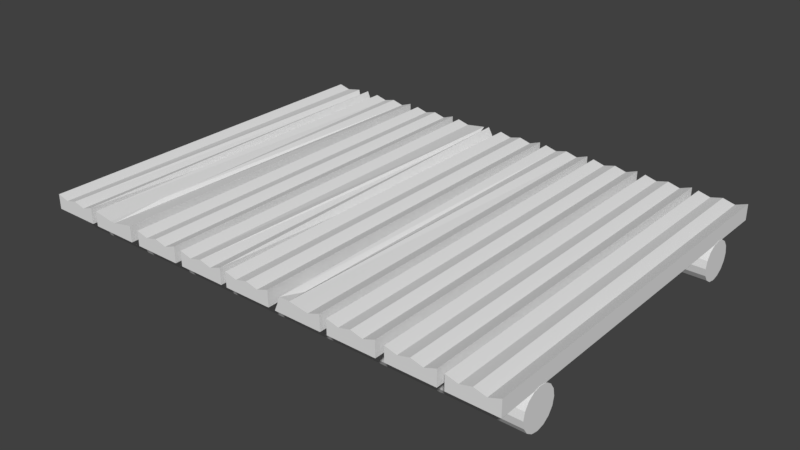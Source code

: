 # Source: WoodenPlatform2.blend  (saved by Blender 2.78.0; exported with 4.5.12 LTS)
import bpy
from mathutils import Matrix  # noqa: F401  (used for matrix-valued properties, if any)

bpy.ops.wm.read_factory_settings(use_empty=True)
scene = bpy.context.scene
scene.name = 'Scene'

# ---- collections
col_collection_1 = bpy.data.collections.new('Collection 1'); scene.collection.children.link(col_collection_1)

# ---- world
world_world = bpy.data.worlds.new('World'); scene.world = world_world
world_world.color = (0.05088, 0.05088, 0.05088)
world_world.use_sun_shadow = False
world_world.sun_shadow_jitter_overblur = 0.0
world_world.cycles.sampling_method = 'MANUAL'

# ---- meshes
me_cylinder_000 = bpy.data.meshes.new('Cylinder.000')
me_cylinder_000.from_pydata([(5.313, 0.745, -2.916), (-5.36, 0.7451, -2.919), (5.313, 0.7129, -2.754), (-5.36, 0.7129, -2.757), (5.313, 0.6213, -2.617), (-5.36, 0.6213, -2.62), (5.313, 0.4842, -2.525), (-5.36, 0.4843, -2.529), (5.313, 0.3225, -2.493), (-5.36, 0.3226, -2.496), (5.313, 0.1608, -2.525), (-5.36, 0.1609, -2.529), (5.313, 0.02379, -2.617), (-5.36, 0.02386, -2.62), (5.313, -0.06778, -2.754), (-5.36, -0.06771, -2.757), (5.313, -0.09993, -2.916), (-5.36, -0.09986, -2.919), (5.313, -0.06775, -3.077), (-5.36, -0.06769, -3.081), (5.313, 0.02384, -3.215), (-5.36, 0.02391, -3.218), (5.313, 0.1609, -3.306), (-5.36, 0.161, -3.309), (5.313, 0.3226, -3.338), (-5.36, 0.3227, -3.341), (5.313, 0.4843, -3.306), (-5.36, 0.4843, -3.309), (5.313, 0.6213, -3.214), (-5.36, 0.6214, -3.218), (5.313, 0.7129, -3.077), (-5.36, 0.713, -3.081), (5.313, 0.7445, 3.106), (-5.36, 0.7446, 3.103), (5.313, 0.7124, 3.268), (-5.36, 0.7124, 3.265), (5.313, 0.6208, 3.405), (-5.36, 0.6208, 3.402), (5.313, 0.4837, 3.497), (-5.36, 0.4838, 3.494), (5.313, 0.322, 3.529), (-5.36, 0.3221, 3.526), (5.313, 0.1604, 3.497), (-5.36, 0.1604, 3.493), (5.313, 0.0233, 3.405), (-5.36, 0.02337, 3.402), (5.313, -0.06827, 3.268), (-5.36, -0.0682, 3.265), (5.313, -0.1004, 3.106), (-5.36, -0.1003, 3.103), (5.313, -0.06824, 2.945), (-5.36, -0.06817, 2.941), (5.313, 0.02335, 2.808), (-5.36, 0.02342, 2.804), (5.313, 0.1604, 2.716), (-5.36, 0.1605, 2.713), (5.313, 0.3221, 2.684), (-5.36, 0.3222, 2.681), (5.313, 0.4838, 2.716), (-5.36, 0.4838, 2.713), (5.313, 0.6208, 2.808), (-5.36, 0.6209, 2.804), (5.313, 0.7124, 2.945), (-5.36, 0.7125, 2.942), (0.5198, 0.7175, -4.116), (0.5198, 0.7169, 4.116), (-0.5198, 0.7169, 4.116), (-0.5198, 0.7175, -4.116), (0.5198, 1.063, -4.116), (0.5198, 1.062, 4.116), (-0.5198, 1.036, 4.116), (-0.5198, 1.036, -4.116), (1.713, 0.7175, -4.116), (1.713, 0.7169, 4.116), (0.6732, 0.7169, 4.116), (0.6732, 0.7175, -4.116), (1.713, 1.063, -4.116), (1.713, 1.062, 4.116), (0.8087, 1.036, 4.116), (0.6732, 1.036, -4.116), (-0.6574, 0.7175, -4.116), (-0.6574, 0.7169, 4.116), (-1.697, 0.7169, 4.116), (-1.697, 0.7175, -4.116), (-0.8503, 1.063, -4.116), (-0.6574, 1.062, 4.116), (-1.697, 1.036, 4.116), (-1.697, 1.036, -4.116), (-1.874, 0.7175, -4.116), (-1.874, 0.7169, 4.116), (-2.913, 0.7169, 4.116), (-2.913, 0.7175, -4.116), (-1.874, 1.063, -4.116), (-1.874, 1.062, 4.116), (-2.913, 1.036, 4.116), (-2.913, 1.036, -4.116), (2.902, 0.7175, -4.116), (2.902, 0.7169, 4.116), (1.863, 0.7169, 4.116), (1.863, 0.7175, -4.116), (2.902, 1.063, -4.116), (2.902, 1.062, 4.116), (1.863, 1.036, 4.116), (1.863, 1.036, -4.116), (-3.13, 0.7175, -4.116), (-3.13, 0.7169, 4.116), (-4.17, 0.7169, 4.116), (-4.17, 0.7175, -4.116), (-3.13, 1.063, -4.116), (-3.13, 1.062, 4.116), (-4.17, 1.036, 4.116), (-4.17, 1.036, -4.116), (4.125, 0.7175, -4.116), (4.125, 0.7169, 4.116), (3.086, 0.7169, 4.116), (3.086, 0.7175, -4.116), (4.125, 1.063, -4.116), (4.125, 1.062, 4.116), (3.086, 1.036, 4.116), (3.086, 1.036, -4.116), (-4.317, 0.7175, -4.116), (-4.317, 0.7169, 4.116), (-5.357, 0.7169, 4.116), (-5.357, 0.7175, -4.116), (-4.466, 1.063, -4.116), (-4.317, 1.062, 4.116), (-5.357, 1.036, 4.116), (-5.357, 1.036, -4.116), (5.308, 0.7175, -4.116), (5.308, 0.7169, 4.116), (4.268, 0.7169, 4.116), (4.268, 0.7175, -4.116), (5.308, 1.063, -4.116), (5.308, 1.062, 4.116), (4.268, 1.036, 4.116), (4.268, 1.036, -4.116), (5.313, 0.745, -2.916), (-5.36, 0.7451, -2.919), (5.313, 0.7129, -2.754), (-5.36, 0.7129, -2.757), (5.313, 0.6213, -2.617), (-5.36, 0.6213, -2.62), (5.313, 0.4842, -2.525), (-5.36, 0.4843, -2.529), (5.313, 0.3225, -2.493), (-5.36, 0.3226, -2.496), (5.313, 0.1608, -2.525), (-5.36, 0.1609, -2.529), (5.313, 0.02379, -2.617), (-5.36, 0.02386, -2.62), (5.313, -0.06778, -2.754), (-5.36, -0.06771, -2.757), (5.313, -0.09993, -2.916), (-5.36, -0.09986, -2.919), (5.313, -0.06775, -3.077), (-5.36, -0.06769, -3.081), (5.313, 0.02384, -3.215), (-5.36, 0.02391, -3.218), (5.313, 0.1609, -3.306), (-5.36, 0.161, -3.309), (5.313, 0.3226, -3.338), (-5.36, 0.3227, -3.341), (5.313, 0.4843, -3.306), (-5.36, 0.4843, -3.309), (5.313, 0.6213, -3.214), (-5.36, 0.6214, -3.218), (5.313, 0.7129, -3.077), (-5.36, 0.713, -3.081), (5.313, 0.7445, 3.106), (-5.36, 0.7446, 3.103), (5.313, 0.7124, 3.268), (-5.36, 0.7124, 3.265), (5.313, 0.6208, 3.405), (-5.36, 0.6208, 3.402), (5.313, 0.4837, 3.497), (-5.36, 0.4838, 3.494), (5.313, 0.322, 3.529), (-5.36, 0.3221, 3.526), (5.313, 0.1604, 3.497), (-5.36, 0.1604, 3.493), (5.313, 0.0233, 3.405), (-5.36, 0.02337, 3.402), (5.313, -0.06827, 3.268), (-5.36, -0.0682, 3.265), (5.313, -0.1004, 3.106), (-5.36, -0.1003, 3.103), (5.313, -0.06824, 2.945), (-5.36, -0.06817, 2.941), (5.313, 0.02335, 2.808), (-5.36, 0.02342, 2.804), (5.313, 0.1604, 2.716), (-5.36, 0.1605, 2.713), (5.313, 0.3221, 2.684), (-5.36, 0.3222, 2.681), (5.313, 0.4838, 2.716), (-5.36, 0.4838, 2.713), (5.313, 0.6208, 2.808), (-5.36, 0.6209, 2.804), (5.313, 0.7124, 2.945), (-5.36, 0.7125, 2.942), (1.192e-07, 1.035, -4.116), (-2.98e-07, 1.035, 4.116), (1.193, 1.035, -4.116), (1.029, 1.035, 4.116), (-0.9838, 1.035, -4.116), (-1.177, 1.035, 4.116), (-2.393, 1.035, -4.116), (-2.393, 1.035, 4.116), (2.382, 1.035, -4.116), (2.382, 1.035, 4.116), (-3.65, 1.035, -4.116), (-3.65, 1.035, 2.898), (3.605, 1.035, -4.116), (3.605, 1.035, 4.116), (-4.75, 1.035, -4.116), (-4.837, 1.035, 4.116), (4.788, 1.035, -4.116), (4.788, 1.035, 4.116), (-0.2599, 0.9683, -4.116), (-0.2599, 0.9676, 4.116), (0.9331, 0.9683, -4.116), (0.9331, 0.9677, 3.649), (-1.437, 0.9683, -4.116), (-1.437, 0.9676, 4.116), (-2.653, 0.9683, -4.116), (-2.653, 0.9676, 4.116), (2.123, 0.9683, -4.116), (2.123, 0.9676, 4.116), (-3.91, 0.9683, -4.116), (-3.72, 0.9676, 4.116), (3.346, 0.9683, -4.116), (3.346, 0.9676, 4.116), (-5.097, 0.9683, -4.116), (-5.097, 0.9676, 4.116), (4.528, 0.9683, -4.116), (4.528, 0.9676, 4.116), (0.2599, 0.9683, -4.116), (0.2599, 0.9676, 4.116), (1.453, 0.9683, -4.116), (1.453, 0.9676, 4.116), (-0.9173, 0.9683, -3.832), (-0.9173, 0.9676, 4.116), (-2.134, 0.9683, -4.116), (-2.134, 0.9676, 4.116), (2.642, 0.9683, -4.116), (2.642, 0.9676, 4.116), (-3.39, 0.9683, -4.116), (-3.606, 0.9676, 4.116), (3.865, 0.9683, -4.116), (3.865, 0.9676, 4.116), (-4.577, 0.9683, -3.949), (-4.577, 0.9676, 4.116), (5.048, 0.9683, -4.116), (5.048, 0.9676, 4.116)], [], [(3, 1, 31, 29, 27, 25, 23, 21, 19, 17, 15, 13, 11, 9, 7, 5), (0, 2, 4, 6, 8, 10, 12, 14, 16, 18, 20, 22, 24, 26, 28, 30), (35, 33, 63, 61, 59, 57, 55, 53, 51, 49, 47, 45, 43, 41, 39, 37), (32, 34, 36, 38, 40, 42, 44, 46, 48, 50, 52, 54, 56, 58, 60, 62), (64, 65, 66, 67), (218, 71, 70, 219), (64, 68, 69, 65), (65, 69, 237, 201, 219, 70, 66), (66, 70, 71, 67), (68, 64, 67, 71, 218, 200, 236), (72, 73, 74, 75), (220, 79, 78, 221), (72, 76, 77, 73), (73, 77, 239, 203, 221, 78, 74), (74, 78, 79, 75), (76, 72, 75, 79, 220, 202, 238), (80, 81, 82, 83), (222, 87, 86, 223), (80, 84, 85, 81), (81, 85, 241, 205, 223, 86, 82), (82, 86, 87, 83), (84, 80, 83, 87, 222, 204, 240), (88, 89, 90, 91), (224, 95, 94, 225), (88, 92, 93, 89), (89, 93, 243, 207, 225, 94, 90), (90, 94, 95, 91), (92, 88, 91, 95, 224, 206, 242), (96, 97, 98, 99), (226, 103, 102, 227), (96, 100, 101, 97), (97, 101, 245, 209, 227, 102, 98), (98, 102, 103, 99), (100, 96, 99, 103, 226, 208, 244), (104, 105, 106, 107), (228, 111, 110, 229), (104, 108, 109, 105), (105, 109, 247, 211, 229, 110, 106), (106, 110, 111, 107), (108, 104, 107, 111, 228, 210, 246), (112, 113, 114, 115), (230, 119, 118, 231), (112, 116, 117, 113), (113, 117, 249, 213, 231, 118, 114), (114, 118, 119, 115), (116, 112, 115, 119, 230, 212, 248), (120, 121, 122, 123), (232, 127, 126, 233), (120, 124, 125, 121), (121, 125, 251, 215, 233, 126, 122), (122, 126, 127, 123), (124, 120, 123, 127, 232, 214, 250), (128, 129, 130, 131), (234, 135, 134, 235), (128, 132, 133, 129), (129, 133, 253, 217, 235, 134, 130), (130, 134, 135, 131), (132, 128, 131, 135, 234, 216, 252), (136, 137, 139, 138), (138, 139, 141, 140), (140, 141, 143, 142), (142, 143, 145, 144), (144, 145, 147, 146), (146, 147, 149, 148), (148, 149, 151, 150), (150, 151, 153, 152), (152, 153, 155, 154), (154, 155, 157, 156), (156, 157, 159, 158), (158, 159, 161, 160), (160, 161, 163, 162), (162, 163, 165, 164), (164, 165, 167, 166), (166, 167, 137, 136), (168, 169, 171, 170), (170, 171, 173, 172), (172, 173, 175, 174), (174, 175, 177, 176), (176, 177, 179, 178), (178, 179, 181, 180), (180, 181, 183, 182), (182, 183, 185, 184), (184, 185, 187, 186), (186, 187, 189, 188), (188, 189, 191, 190), (190, 191, 193, 192), (192, 193, 195, 194), (194, 195, 197, 196), (196, 197, 199, 198), (198, 199, 169, 168), (252, 216, 217, 253), (250, 214, 215, 251), (248, 212, 213, 249), (246, 210, 211, 247), (244, 208, 209, 245), (242, 206, 207, 243), (240, 204, 205, 241), (238, 202, 203, 239), (236, 200, 201, 237), (68, 236, 237, 69), (76, 238, 239, 77), (84, 240, 241, 85), (92, 242, 243, 93), (100, 244, 245, 101), (108, 246, 247, 109), (116, 248, 249, 117), (124, 250, 251, 125), (132, 252, 253, 133), (216, 234, 235, 217), (214, 232, 233, 215), (212, 230, 231, 213), (210, 228, 229, 211), (208, 226, 227, 209), (206, 224, 225, 207), (204, 222, 223, 205), (202, 220, 221, 203), (200, 218, 219, 201)])
_uv = me_cylinder_000.uv_layers.new(name='UVMap')
_uv.uv.foreach_set('vector', [0.2695, 0.9883, 0.2567, 0.983, 0.2499, 0.9727, 0.2475, 0.9606, 0.2499, 0.9475, 0.255, 0.9383, 0.263, 0.9318, 0.2708, 0.9298, 0.2822, 0.9298, 0.2917, 0.9332, 0.299, 0.9402, 0.3028, 0.9499, 0.3021, 0.9628, 0.2983, 0.9719, 0.2918, 0.9805, 0.2828, 0.9857, 0.263, 0.9318, 0.2708, 0.9298, 0.2822, 0.9298, 0.2917, 0.9332, 0.299, 0.9402, 0.3028, 0.9499, 0.3021, 0.9628, 0.2983, 0.9719, 0.2918, 0.9805, 0.2828, 0.9857, 0.2695, 0.9883, 0.2567, 0.983, 0.2499, 0.9727, 0.2475, 0.9606, 0.2499, 0.9475, 0.255, 0.9383, 0.2695, 0.9883, 0.2567, 0.983, 0.2499, 0.9727, 0.2475, 0.9606, 0.2499, 0.9475, 0.255, 0.9383, 0.263, 0.9318, 0.2708, 0.9298, 0.2822, 0.9298, 0.2917, 0.9332, 0.299, 0.9402, 0.3028, 0.9499, 0.3021, 0.9628, 0.2983, 0.9719, 0.2918, 0.9805, 0.2828, 0.9857, 0.263, 0.9318, 0.2708, 0.9298, 0.2822, 0.9298, 0.2917, 0.9332, 0.299, 0.9402, 0.3028, 0.9499, 0.3021, 0.9628, 0.2983, 0.9719, 0.2918, 0.9805, 0.2828, 0.9857, 0.2695, 0.9883, 0.2567, 0.983, 0.2499, 0.9727, 0.2475, 0.9606, 0.2499, 0.9475, 0.255, 0.9383, 0.7393, 0.9979, 0.7393, 0.6846, 0.7945, 0.6846, 0.7945, 0.9979, 0.7527, 0.9979, 0.7389, 0.9979, 0.7389, 0.6846, 0.7527, 0.6846, 0.9239, 0.6891, 0.9352, 0.6891, 0.9352, 0.9852, 0.9239, 0.9852, 0.957, 0.9884, 0.957, 0.9966, 0.9448, 0.9966, 0.9327, 0.9966, 0.9205, 0.9966, 0.9084, 0.9966, 0.9084, 0.9884, 0.935, 0.985, 0.9237, 0.985, 0.9237, 0.6888, 0.935, 0.6888, 0.957, 0.9888, 0.957, 0.9968, 0.9085, 0.9968, 0.9085, 0.9888, 0.9206, 0.9888, 0.9328, 0.9888, 0.9449, 0.9888, 0.7393, 0.9979, 0.7393, 0.6846, 0.7945, 0.6846, 0.7945, 0.9979, 0.7527, 0.9979, 0.7389, 0.9979, 0.7389, 0.6846, 0.7527, 0.6846, 0.9239, 0.6891, 0.9352, 0.6891, 0.9352, 0.9852, 0.9239, 0.9852, 0.957, 0.9884, 0.957, 0.9966, 0.9448, 0.9966, 0.9327, 0.9966, 0.9205, 0.9966, 0.9084, 0.9966, 0.9084, 0.9884, 0.935, 0.985, 0.9237, 0.985, 0.9237, 0.6888, 0.935, 0.6888, 0.957, 0.9888, 0.957, 0.9968, 0.9085, 0.9968, 0.9085, 0.9888, 0.9206, 0.9888, 0.9328, 0.9888, 0.9449, 0.9888, 0.7393, 0.9979, 0.7393, 0.6846, 0.7945, 0.6846, 0.7945, 0.9979, 0.7537, 0.9979, 0.7399, 0.9979, 0.7399, 0.6846, 0.7537, 0.6846, 0.9239, 0.6891, 0.9352, 0.6891, 0.9352, 0.9852, 0.9239, 0.9852, 0.957, 0.9884, 0.957, 0.9966, 0.9448, 0.9966, 0.9327, 0.9966, 0.9205, 0.9966, 0.9084, 0.9966, 0.9084, 0.9884, 0.935, 0.985, 0.9237, 0.985, 0.9237, 0.6888, 0.935, 0.6888, 0.957, 0.9888, 0.957, 0.9968, 0.9085, 0.9968, 0.9085, 0.9888, 0.9206, 0.9888, 0.9328, 0.9888, 0.9449, 0.9888, 0.7393, 0.9979, 0.7393, 0.6846, 0.7945, 0.6846, 0.7945, 0.9979, 0.7546, 0.9979, 0.7408, 0.9979, 0.7408, 0.6846, 0.7547, 0.6846, 0.9239, 0.6891, 0.9352, 0.6891, 0.9352, 0.9852, 0.9239, 0.9852, 0.957, 0.9884, 0.957, 0.9966, 0.9448, 0.9966, 0.9327, 0.9966, 0.9205, 0.9966, 0.9084, 0.9966, 0.9084, 0.9884, 0.935, 0.985, 0.9237, 0.985, 0.9237, 0.6888, 0.935, 0.6888, 0.957, 0.9888, 0.957, 0.9968, 0.9085, 0.9968, 0.9085, 0.9888, 0.9206, 0.9888, 0.9328, 0.9888, 0.9449, 0.9888, 0.7393, 0.9979, 0.7393, 0.6846, 0.7945, 0.6846, 0.7945, 0.9979, 0.7537, 0.997, 0.7399, 0.997, 0.7399, 0.6836, 0.7537, 0.6836, 0.9239, 0.6891, 0.9352, 0.6891, 0.9352, 0.9852, 0.9239, 0.9852, 0.957, 0.9884, 0.957, 0.9966, 0.9448, 0.9966, 0.9327, 0.9966, 0.9205, 0.9966, 0.9084, 0.9966, 0.9084, 0.9884, 0.935, 0.985, 0.9237, 0.985, 0.9237, 0.6888, 0.935, 0.6888, 0.957, 0.9888, 0.957, 0.9968, 0.9085, 0.9968, 0.9085, 0.9888, 0.9206, 0.9888, 0.9328, 0.9888, 0.9449, 0.9888, 0.7393, 0.9979, 0.7393, 0.6846, 0.7945, 0.6846, 0.7945, 0.9979, 0.7537, 0.9979, 0.7399, 0.9979, 0.7399, 0.6846, 0.7537, 0.6846, 0.9239, 0.6891, 0.9352, 0.6891, 0.9352, 0.9852, 0.9239, 0.9852, 0.957, 0.9884, 0.957, 0.9966, 0.9448, 0.9966, 0.9327, 0.9966, 0.9205, 0.9966, 0.9084, 0.9966, 0.9084, 0.9884, 0.935, 0.985, 0.9237, 0.985, 0.9237, 0.6888, 0.935, 0.6888, 0.957, 0.9888, 0.957, 0.9968, 0.9085, 0.9968, 0.9085, 0.9888, 0.9206, 0.9888, 0.9328, 0.9888, 0.9449, 0.9888, 0.7393, 0.9979, 0.7393, 0.6846, 0.7945, 0.6846, 0.7945, 0.9979, 0.7537, 0.9979, 0.7399, 0.9979, 0.7399, 0.6846, 0.7537, 0.6846, 0.9239, 0.6891, 0.9352, 0.6891, 0.9352, 0.9852, 0.9239, 0.9852, 0.957, 0.9884, 0.957, 0.9966, 0.9448, 0.9966, 0.9327, 0.9966, 0.9205, 0.9966, 0.9084, 0.9966, 0.9084, 0.9884, 0.935, 0.985, 0.9237, 0.985, 0.9237, 0.6888, 0.935, 0.6888, 0.957, 0.9888, 0.957, 0.9968, 0.9085, 0.9968, 0.9085, 0.9888, 0.9206, 0.9888, 0.9328, 0.9888, 0.9449, 0.9888, 0.7393, 0.9979, 0.7393, 0.6846, 0.7945, 0.6846, 0.7945, 0.9979, 0.7537, 0.9979, 0.7399, 0.9979, 0.7399, 0.6846, 0.7537, 0.6846, 0.9239, 0.6891, 0.9352, 0.6891, 0.9352, 0.9852, 0.9239, 0.9852, 0.957, 0.9884, 0.957, 0.9966, 0.9448, 0.9966, 0.9327, 0.9966, 0.9205, 0.9966, 0.9084, 0.9966, 0.9084, 0.9884, 0.935, 0.985, 0.9237, 0.985, 0.9237, 0.6888, 0.935, 0.6888, 0.957, 0.9888, 0.957, 0.9968, 0.9085, 0.9968, 0.9085, 0.9888, 0.9206, 0.9888, 0.9328, 0.9888, 0.9449, 0.9888, 0.7393, 0.9979, 0.7393, 0.6846, 0.7945, 0.6846, 0.7945, 0.9979, 0.7537, 0.9979, 0.7399, 0.9979, 0.7399, 0.6846, 0.7537, 0.6846, 0.9239, 0.6891, 0.9352, 0.6891, 0.9352, 0.9852, 0.9239, 0.9852, 0.957, 0.9884, 0.957, 0.9966, 0.9448, 0.9966, 0.9327, 0.9966, 0.9205, 0.9966, 0.9084, 0.9966, 0.9084, 0.9884, 0.935, 0.985, 0.9237, 0.985, 0.9237, 0.6888, 0.935, 0.6888, 0.957, 0.9888, 0.957, 0.9968, 0.9085, 0.9968, 0.9085, 0.9888, 0.9206, 0.9888, 0.9328, 0.9888, 0.9449, 0.9888, 0.5756, 0.8103, 0.576, 0.9295, 0.5702, 0.9305, 0.5699, 0.8113, 0.5699, 0.8113, 0.5702, 0.9305, 0.5648, 0.9306, 0.5646, 0.8127, 0.5646, 0.8127, 0.5648, 0.9306, 0.5609, 0.9305, 0.5606, 0.8125, 0.6188, 0.8087, 0.6189, 0.9293, 0.6124, 0.9276, 0.6124, 0.8099, 0.6124, 0.8099, 0.6124, 0.9276, 0.6067, 0.9279, 0.6077, 0.8107, 0.6077, 0.8107, 0.6067, 0.9279, 0.6014, 0.9297, 0.6016, 0.811, 0.5362, 0.9289, 0.5363, 0.8084, 0.5403, 0.8095, 0.5405, 0.9286, 0.5405, 0.9286, 0.5403, 0.8095, 0.5458, 0.8115, 0.5457, 0.9283, 0.5457, 0.9283, 0.5458, 0.8115, 0.5516, 0.8108, 0.5513, 0.929, 0.5513, 0.929, 0.5516, 0.8108, 0.5558, 0.8111, 0.5567, 0.9297, 0.5567, 0.9297, 0.5558, 0.8111, 0.5606, 0.8126, 0.5609, 0.9302, 0.6015, 0.8112, 0.6013, 0.93, 0.5962, 0.9302, 0.5959, 0.8109, 0.5959, 0.8109, 0.5962, 0.9302, 0.5906, 0.9299, 0.5902, 0.8107, 0.5902, 0.8107, 0.5906, 0.9299, 0.5852, 0.9299, 0.5852, 0.8101, 0.5852, 0.8101, 0.5852, 0.9299, 0.5815, 0.9293, 0.5804, 0.8099, 0.5804, 0.8099, 0.5815, 0.9293, 0.576, 0.9295, 0.5756, 0.8103, 0.5756, 0.8103, 0.576, 0.9295, 0.5702, 0.9305, 0.5699, 0.8113, 0.5699, 0.8113, 0.5702, 0.9305, 0.5648, 0.9306, 0.5646, 0.8127, 0.5646, 0.8127, 0.5648, 0.9306, 0.5609, 0.9305, 0.5606, 0.8125, 0.6188, 0.8087, 0.6189, 0.9293, 0.6124, 0.9276, 0.6124, 0.8099, 0.6124, 0.8099, 0.6124, 0.9276, 0.6067, 0.9279, 0.6077, 0.8107, 0.6077, 0.8107, 0.6067, 0.9279, 0.6014, 0.9297, 0.6016, 0.811, 0.5362, 0.9289, 0.5363, 0.8084, 0.5403, 0.8095, 0.5405, 0.9286, 0.5405, 0.9286, 0.5403, 0.8095, 0.5458, 0.8115, 0.5457, 0.9283, 0.5457, 0.9283, 0.5458, 0.8115, 0.5516, 0.8108, 0.5513, 0.929, 0.5513, 0.929, 0.5516, 0.8108, 0.5558, 0.8111, 0.5567, 0.9297, 0.5567, 0.9297, 0.5558, 0.8111, 0.5606, 0.8126, 0.5609, 0.9302, 0.6015, 0.8112, 0.6013, 0.93, 0.5962, 0.9302, 0.5959, 0.8109, 0.5959, 0.8109, 0.5962, 0.9302, 0.5906, 0.9299, 0.5902, 0.8107, 0.5902, 0.8107, 0.5906, 0.9299, 0.5852, 0.9299, 0.5852, 0.8101, 0.5852, 0.8101, 0.5852, 0.9299, 0.5815, 0.9293, 0.5804, 0.8099, 0.5804, 0.8099, 0.5815, 0.9293, 0.576, 0.9295, 0.5756, 0.8103, 0.7813, 0.9979, 0.7675, 0.9979, 0.7675, 0.6846, 0.7813, 0.6846, 0.7813, 0.9979, 0.7675, 0.9979, 0.7675, 0.6846, 0.7813, 0.6846, 0.7813, 0.9979, 0.7675, 0.9979, 0.7675, 0.6846, 0.7813, 0.6846, 0.7813, 0.9979, 0.7675, 0.9979, 0.7675, 0.6846, 0.7813, 0.6846, 0.7813, 0.997, 0.7675, 0.997, 0.7675, 0.6836, 0.7813, 0.6836, 0.7823, 0.9979, 0.7685, 0.9979, 0.7685, 0.6846, 0.7823, 0.6846, 0.7813, 0.9979, 0.7675, 0.9979, 0.7675, 0.6846, 0.7813, 0.6846, 0.7803, 0.9979, 0.7665, 0.9979, 0.7665, 0.6846, 0.7803, 0.6846, 0.7803, 0.9979, 0.7665, 0.9979, 0.7665, 0.6846, 0.7803, 0.6846, 0.7941, 0.9979, 0.7803, 0.9979, 0.7803, 0.6846, 0.7941, 0.6846, 0.7941, 0.9979, 0.7803, 0.9979, 0.7803, 0.6846, 0.7941, 0.6846, 0.7951, 0.9979, 0.7813, 0.9979, 0.7813, 0.6846, 0.7951, 0.6846, 0.7961, 0.9979, 0.7823, 0.9979, 0.7823, 0.6846, 0.7961, 0.6846, 0.7951, 0.997, 0.7813, 0.997, 0.7813, 0.6836, 0.7951, 0.6836, 0.7951, 0.9979, 0.7813, 0.9979, 0.7813, 0.6846, 0.7951, 0.6846, 0.7951, 0.9979, 0.7813, 0.9979, 0.7813, 0.6846, 0.7951, 0.6846, 0.7951, 0.9979, 0.7813, 0.9979, 0.7813, 0.6846, 0.7951, 0.6846, 0.7951, 0.9979, 0.7813, 0.9979, 0.7813, 0.6846, 0.7951, 0.6846, 0.7675, 0.9979, 0.7537, 0.9979, 0.7537, 0.6846, 0.7675, 0.6846, 0.7675, 0.9979, 0.7537, 0.9979, 0.7537, 0.6846, 0.7675, 0.6846, 0.7675, 0.9979, 0.7537, 0.9979, 0.7537, 0.6846, 0.7675, 0.6846, 0.7675, 0.9979, 0.7537, 0.9979, 0.7537, 0.6846, 0.7675, 0.6846, 0.7675, 0.997, 0.7537, 0.997, 0.7537, 0.6836, 0.7675, 0.6836, 0.7685, 0.9979, 0.7546, 0.9979, 0.7547, 0.6846, 0.7685, 0.6846, 0.7675, 0.9979, 0.7537, 0.9979, 0.7537, 0.6846, 0.7675, 0.6846, 0.7665, 0.9979, 0.7527, 0.9979, 0.7527, 0.6846, 0.7665, 0.6846, 0.7665, 0.9979, 0.7527, 0.9979, 0.7527, 0.6846, 0.7665, 0.6846])
_ca = me_cylinder_000.color_attributes.new('Col', 'BYTE_COLOR', 'CORNER')
_ca.data.foreach_set('color', [0.5089, 0.2086, 0.05781, 1.0, 0.5089, 0.2086, 0.05781, 1.0, 0.5089, 0.2086, 0.05781, 1.0, 0.5089, 0.2086, 0.05781, 1.0, 0.5089, 0.2086, 0.05781, 1.0, 0.5089, 0.2086, 0.05781, 1.0, 0.5089, 0.2086, 0.05781, 1.0, 0.5089, 0.2086, 0.05781, 1.0, 0.5089, 0.2086, 0.05781, 1.0, 0.5089, 0.2086, 0.05781, 1.0, 0.5089, 0.2086, 0.05781, 1.0, 0.5089, 0.2086, 0.05781, 1.0, 0.5089, 0.2086, 0.05781, 1.0, 0.5089, 0.2086, 0.05781, 1.0, 0.5089, 0.2086, 0.05781, 1.0, 0.5089, 0.2086, 0.05781, 1.0, 0.5089, 0.2086, 0.05781, 1.0, 0.5089, 0.2086, 0.05781, 1.0, 0.5089, 0.2086, 0.05781, 1.0, 0.5089, 0.2086, 0.05781, 1.0, 0.5089, 0.2086, 0.05781, 1.0, 0.5089, 0.2086, 0.05781, 1.0, 0.5089, 0.2086, 0.05781, 1.0, 0.5089, 0.2086, 0.05781, 1.0, 0.5089, 0.2086, 0.05781, 1.0, 0.5089, 0.2086, 0.05781, 1.0, 0.5089, 0.2086, 0.05781, 1.0, 0.5089, 0.2086, 0.05781, 1.0, 0.5089, 0.2086, 0.05781, 1.0, 0.5089, 0.2086, 0.05781, 1.0, 0.5089, 0.2086, 0.05781, 1.0, 0.5089, 0.2086, 0.05781, 1.0, 0.5089, 0.2086, 0.05781, 1.0, 0.5089, 0.2086, 0.05781, 1.0, 0.5089, 0.2086, 0.05781, 1.0, 0.5089, 0.2086, 0.05781, 1.0, 0.5089, 0.2086, 0.05781, 1.0, 0.5089, 0.2086, 0.05781, 1.0, 0.5089, 0.2086, 0.05781, 1.0, 0.5089, 0.2086, 0.05781, 1.0, 0.5089, 0.2086, 0.05781, 1.0, 0.5089, 0.2086, 0.05781, 1.0, 0.5089, 0.2086, 0.05781, 1.0, 0.5089, 0.2086, 0.05781, 1.0, 0.5089, 0.2086, 0.05781, 1.0, 0.5089, 0.2086, 0.05781, 1.0, 0.5089, 0.2086, 0.05781, 1.0, 0.5089, 0.2086, 0.05781, 1.0, 0.5089, 0.2086, 0.05781, 1.0, 0.5089, 0.2086, 0.05781, 1.0, 0.5089, 0.2086, 0.05781, 1.0, 0.5089, 0.2086, 0.05781, 1.0, 0.5089, 0.2086, 0.05781, 1.0, 0.5089, 0.2086, 0.05781, 1.0, 0.5089, 0.2086, 0.05781, 1.0, 0.5089, 0.2086, 0.05781, 1.0, 0.5089, 0.2086, 0.05781, 1.0, 0.5089, 0.2086, 0.05781, 1.0, 0.5089, 0.2086, 0.05781, 1.0, 0.5089, 0.2086, 0.05781, 1.0, 0.5089, 0.2086, 0.05781, 1.0, 0.5089, 0.2086, 0.05781, 1.0, 0.5089, 0.2086, 0.05781, 1.0, 0.5089, 0.2086, 0.05781, 1.0, 0.5089, 0.2086, 0.05781, 1.0, 0.5089, 0.2086, 0.05781, 1.0, 0.5089, 0.2086, 0.05781, 1.0, 0.5089, 0.2086, 0.05781, 1.0, 0.5089, 0.2086, 0.05781, 1.0, 0.5089, 0.2086, 0.05781, 1.0, 0.5089, 0.2086, 0.05781, 1.0, 0.5089, 0.2086, 0.05781, 1.0, 0.5089, 0.2086, 0.05781, 1.0, 0.5089, 0.2086, 0.05781, 1.0, 0.5089, 0.2086, 0.05781, 1.0, 0.5089, 0.2086, 0.05781, 1.0, 0.5089, 0.2086, 0.05781, 1.0, 0.5089, 0.2086, 0.05781, 1.0, 0.5089, 0.2086, 0.05781, 1.0, 0.5089, 0.2086, 0.05781, 1.0, 0.5089, 0.2086, 0.05781, 1.0, 0.5089, 0.2086, 0.05781, 1.0, 0.5089, 0.2086, 0.05781, 1.0, 0.5089, 0.2086, 0.05781, 1.0, 0.5089, 0.2086, 0.05781, 1.0, 0.5089, 0.2086, 0.05781, 1.0, 0.5089, 0.2086, 0.05781, 1.0, 0.5089, 0.2086, 0.05781, 1.0, 0.5089, 0.2086, 0.05781, 1.0, 0.5089, 0.2086, 0.05781, 1.0, 0.5089, 0.2086, 0.05781, 1.0, 0.5089, 0.2086, 0.05781, 1.0, 0.5089, 0.2086, 0.05781, 1.0, 0.5089, 0.2086, 0.05781, 1.0, 0.5089, 0.2086, 0.05781, 1.0, 0.5089, 0.2086, 0.05781, 1.0, 0.5089, 0.2086, 0.05781, 1.0, 0.5089, 0.2086, 0.05781, 1.0, 0.5089, 0.2086, 0.05781, 1.0, 0.5089, 0.2086, 0.05781, 1.0, 0.5089, 0.2086, 0.05781, 1.0, 0.5089, 0.2086, 0.05781, 1.0, 0.5089, 0.2086, 0.05781, 1.0, 0.5089, 0.2086, 0.05781, 1.0, 0.5089, 0.2086, 0.05781, 1.0, 0.5089, 0.2086, 0.05781, 1.0, 0.5089, 0.2086, 0.05781, 1.0, 0.5089, 0.2086, 0.05781, 1.0, 0.5089, 0.2086, 0.05781, 1.0, 0.5089, 0.2086, 0.05781, 1.0, 0.5089, 0.2086, 0.05781, 1.0, 0.5089, 0.2086, 0.05781, 1.0, 0.5089, 0.2086, 0.05781, 1.0, 0.5089, 0.2086, 0.05781, 1.0, 0.5089, 0.2086, 0.05781, 1.0, 0.5089, 0.2086, 0.05781, 1.0, 0.5089, 0.2086, 0.05781, 1.0, 0.5089, 0.2086, 0.05781, 1.0, 0.5089, 0.2086, 0.05781, 1.0, 0.5089, 0.2086, 0.05781, 1.0, 0.5089, 0.2086, 0.05781, 1.0, 0.5089, 0.2086, 0.05781, 1.0, 0.5089, 0.2086, 0.05781, 1.0, 0.5089, 0.2086, 0.05781, 1.0, 0.5089, 0.2086, 0.05781, 1.0, 0.5089, 0.2086, 0.05781, 1.0, 0.5089, 0.2086, 0.05781, 1.0, 0.5089, 0.2086, 0.05781, 1.0, 0.5089, 0.2086, 0.05781, 1.0, 0.5089, 0.2086, 0.05781, 1.0, 0.5089, 0.2086, 0.05781, 1.0, 0.5089, 0.2086, 0.05781, 1.0, 0.5089, 0.2086, 0.05781, 1.0, 0.5089, 0.2086, 0.05781, 1.0, 0.5089, 0.2086, 0.05781, 1.0, 0.5089, 0.2086, 0.05781, 1.0, 0.5089, 0.2086, 0.05781, 1.0, 0.5089, 0.2086, 0.05781, 1.0, 0.5089, 0.2086, 0.05781, 1.0, 0.5089, 0.2086, 0.05781, 1.0, 0.5089, 0.2086, 0.05781, 1.0, 0.5089, 0.2086, 0.05781, 1.0, 0.5089, 0.2086, 0.05781, 1.0, 0.5089, 0.2086, 0.05781, 1.0, 0.5089, 0.2086, 0.05781, 1.0, 0.5089, 0.2086, 0.05781, 1.0, 0.5089, 0.2086, 0.05781, 1.0, 0.5089, 0.2086, 0.05781, 1.0, 0.5089, 0.2086, 0.05781, 1.0, 0.5089, 0.2086, 0.05781, 1.0, 0.5089, 0.2086, 0.05781, 1.0, 0.5089, 0.2086, 0.05781, 1.0, 0.5089, 0.2086, 0.05781, 1.0, 0.5089, 0.2086, 0.05781, 1.0, 0.5089, 0.2086, 0.05781, 1.0, 0.5089, 0.2086, 0.05781, 1.0, 0.5089, 0.2086, 0.05781, 1.0, 0.5089, 0.2086, 0.05781, 1.0, 0.5089, 0.2086, 0.05781, 1.0, 0.5089, 0.2086, 0.05781, 1.0, 0.5089, 0.2086, 0.05781, 1.0, 0.5089, 0.2086, 0.05781, 1.0, 0.5089, 0.2086, 0.05781, 1.0, 0.5089, 0.2086, 0.05781, 1.0, 0.5089, 0.2086, 0.05781, 1.0, 0.5089, 0.2086, 0.05781, 1.0, 0.5089, 0.2086, 0.05781, 1.0, 0.5089, 0.2086, 0.05781, 1.0, 0.5089, 0.2086, 0.05781, 1.0, 0.5089, 0.2086, 0.05781, 1.0, 0.5089, 0.2086, 0.05781, 1.0, 0.5089, 0.2086, 0.05781, 1.0, 0.5089, 0.2086, 0.05781, 1.0, 0.5089, 0.2086, 0.05781, 1.0, 0.5089, 0.2086, 0.05781, 1.0, 0.5089, 0.2086, 0.05781, 1.0, 0.5089, 0.2086, 0.05781, 1.0, 0.5089, 0.2086, 0.05781, 1.0, 0.5089, 0.2086, 0.05781, 1.0, 0.5089, 0.2086, 0.05781, 1.0, 0.5089, 0.2086, 0.05781, 1.0, 0.5089, 0.2086, 0.05781, 1.0, 0.5089, 0.2086, 0.05781, 1.0, 0.5089, 0.2086, 0.05781, 1.0, 0.5089, 0.2086, 0.05781, 1.0, 0.5089, 0.2086, 0.05781, 1.0, 0.5089, 0.2086, 0.05781, 1.0, 0.5089, 0.2086, 0.05781, 1.0, 0.5089, 0.2086, 0.05781, 1.0, 0.5089, 0.2086, 0.05781, 1.0, 0.5089, 0.2086, 0.05781, 1.0, 0.5089, 0.2086, 0.05781, 1.0, 0.5089, 0.2086, 0.05781, 1.0, 0.5089, 0.2086, 0.05781, 1.0, 0.5089, 0.2086, 0.05781, 1.0, 0.5089, 0.2086, 0.05781, 1.0, 0.5089, 0.2086, 0.05781, 1.0, 0.5089, 0.2086, 0.05781, 1.0, 0.5089, 0.2086, 0.05781, 1.0, 0.5089, 0.2086, 0.05781, 1.0, 0.5089, 0.2086, 0.05781, 1.0, 0.5089, 0.2086, 0.05781, 1.0, 0.5089, 0.2086, 0.05781, 1.0, 0.5089, 0.2086, 0.05781, 1.0, 0.5089, 0.2086, 0.05781, 1.0, 0.5089, 0.2086, 0.05781, 1.0, 0.5089, 0.2086, 0.05781, 1.0, 0.5089, 0.2086, 0.05781, 1.0, 0.5089, 0.2086, 0.05781, 1.0, 0.5089, 0.2086, 0.05781, 1.0, 0.5089, 0.2086, 0.05781, 1.0, 0.5089, 0.2086, 0.05781, 1.0, 0.5089, 0.2086, 0.05781, 1.0, 0.5089, 0.2086, 0.05781, 1.0, 0.5089, 0.2086, 0.05781, 1.0, 0.5089, 0.2086, 0.05781, 1.0, 0.5089, 0.2086, 0.05781, 1.0, 0.5089, 0.2086, 0.05781, 1.0, 0.5089, 0.2086, 0.05781, 1.0, 0.5089, 0.2086, 0.05781, 1.0, 0.5089, 0.2086, 0.05781, 1.0, 0.5089, 0.2086, 0.05781, 1.0, 0.5089, 0.2086, 0.05781, 1.0, 0.5089, 0.2086, 0.05781, 1.0, 0.5089, 0.2086, 0.05781, 1.0, 0.5089, 0.2086, 0.05781, 1.0, 0.5089, 0.2086, 0.05781, 1.0, 0.5089, 0.2086, 0.05781, 1.0, 0.5089, 0.2086, 0.05781, 1.0, 0.5089, 0.2086, 0.05781, 1.0, 0.5089, 0.2086, 0.05781, 1.0, 0.5089, 0.2086, 0.05781, 1.0, 0.5089, 0.2086, 0.05781, 1.0, 0.5089, 0.2086, 0.05781, 1.0, 0.5089, 0.2086, 0.05781, 1.0, 0.5089, 0.2086, 0.05781, 1.0, 0.5089, 0.2086, 0.05781, 1.0, 0.5089, 0.2086, 0.05781, 1.0, 0.5089, 0.2086, 0.05781, 1.0, 0.5089, 0.2086, 0.05781, 1.0, 0.5089, 0.2086, 0.05781, 1.0, 0.5089, 0.2086, 0.05781, 1.0, 0.5089, 0.2086, 0.05781, 1.0, 0.5089, 0.2086, 0.05781, 1.0, 0.5089, 0.2086, 0.05781, 1.0, 0.5089, 0.2086, 0.05781, 1.0, 0.5089, 0.2086, 0.05781, 1.0, 0.5089, 0.2086, 0.05781, 1.0, 0.5089, 0.2086, 0.05781, 1.0, 0.5089, 0.2086, 0.05781, 1.0, 0.5089, 0.2086, 0.05781, 1.0, 0.5089, 0.2086, 0.05781, 1.0, 0.5089, 0.2086, 0.05781, 1.0, 0.5089, 0.2086, 0.05781, 1.0, 0.5089, 0.2086, 0.05781, 1.0, 0.5089, 0.2086, 0.05781, 1.0, 0.5089, 0.2086, 0.05781, 1.0, 0.5089, 0.2086, 0.05781, 1.0, 0.5089, 0.2086, 0.05781, 1.0, 0.5089, 0.2086, 0.05781, 1.0, 0.5089, 0.2086, 0.05781, 1.0, 0.5089, 0.2086, 0.05781, 1.0, 0.5089, 0.2086, 0.05781, 1.0, 0.5089, 0.2086, 0.05781, 1.0, 0.5089, 0.2086, 0.05781, 1.0, 0.5089, 0.2086, 0.05781, 1.0, 0.5089, 0.2086, 0.05781, 1.0, 0.5089, 0.2086, 0.05781, 1.0, 0.5089, 0.2086, 0.05781, 1.0, 0.5089, 0.2086, 0.05781, 1.0, 0.5089, 0.2086, 0.05781, 1.0, 0.5089, 0.2086, 0.05781, 1.0, 0.5089, 0.2086, 0.05781, 1.0, 0.5089, 0.2086, 0.05781, 1.0, 0.5089, 0.2086, 0.05781, 1.0, 0.5089, 0.2086, 0.05781, 1.0, 0.5089, 0.2086, 0.05781, 1.0, 0.5089, 0.2086, 0.05781, 1.0, 0.5089, 0.2086, 0.05781, 1.0, 0.5089, 0.2086, 0.05781, 1.0, 0.5089, 0.2086, 0.05781, 1.0, 0.5089, 0.2086, 0.05781, 1.0, 0.5089, 0.2086, 0.05781, 1.0, 0.5089, 0.2086, 0.05781, 1.0, 0.5089, 0.2086, 0.05781, 1.0, 0.5089, 0.2086, 0.05781, 1.0, 0.5089, 0.2086, 0.05781, 1.0, 0.5089, 0.2086, 0.05781, 1.0, 0.5089, 0.2086, 0.05781, 1.0, 0.5089, 0.2086, 0.05781, 1.0, 0.5089, 0.2086, 0.05781, 1.0, 0.5089, 0.2086, 0.05781, 1.0, 0.5089, 0.2086, 0.05781, 1.0, 0.5089, 0.2086, 0.05781, 1.0, 0.5089, 0.2086, 0.05781, 1.0, 0.5089, 0.2086, 0.05781, 1.0, 0.5089, 0.2086, 0.05781, 1.0, 0.5089, 0.2086, 0.05781, 1.0, 0.5089, 0.2086, 0.05781, 1.0, 0.5089, 0.2086, 0.05781, 1.0, 0.5089, 0.2086, 0.05781, 1.0, 0.5089, 0.2086, 0.05781, 1.0, 0.5089, 0.2086, 0.05781, 1.0, 0.5089, 0.2086, 0.05781, 1.0, 0.5089, 0.2086, 0.05781, 1.0, 0.5089, 0.2086, 0.05781, 1.0, 0.5089, 0.2086, 0.05781, 1.0, 0.5089, 0.2086, 0.05781, 1.0, 0.5089, 0.2086, 0.05781, 1.0, 0.5089, 0.2086, 0.05781, 1.0, 0.5089, 0.2086, 0.05781, 1.0, 0.5089, 0.2086, 0.05781, 1.0, 0.5089, 0.2086, 0.05781, 1.0, 0.5089, 0.2086, 0.05781, 1.0, 0.5089, 0.2086, 0.05781, 1.0, 0.5089, 0.2086, 0.05781, 1.0, 0.5089, 0.2086, 0.05781, 1.0, 0.5089, 0.2086, 0.05781, 1.0, 0.5089, 0.2086, 0.05781, 1.0, 0.5089, 0.2086, 0.05781, 1.0, 0.5089, 0.2086, 0.05781, 1.0, 0.5089, 0.2086, 0.05781, 1.0, 0.5089, 0.2086, 0.05781, 1.0, 0.5089, 0.2086, 0.05781, 1.0, 0.5089, 0.2086, 0.05781, 1.0, 0.5089, 0.2086, 0.05781, 1.0, 0.5089, 0.2086, 0.05781, 1.0, 0.5089, 0.2086, 0.05781, 1.0, 0.5089, 0.2086, 0.05781, 1.0, 0.5089, 0.2086, 0.05781, 1.0, 0.5089, 0.2086, 0.05781, 1.0, 0.5089, 0.2086, 0.05781, 1.0, 0.5089, 0.2086, 0.05781, 1.0, 0.5089, 0.2086, 0.05781, 1.0, 0.5089, 0.2086, 0.05781, 1.0, 0.5089, 0.2086, 0.05781, 1.0, 0.5089, 0.2086, 0.05781, 1.0, 0.5089, 0.2086, 0.05781, 1.0, 0.5089, 0.2086, 0.05781, 1.0, 0.5089, 0.2086, 0.05781, 1.0, 0.5089, 0.2086, 0.05781, 1.0, 0.5089, 0.2086, 0.05781, 1.0, 0.5089, 0.2086, 0.05781, 1.0, 0.5089, 0.2086, 0.05781, 1.0, 0.5089, 0.2086, 0.05781, 1.0, 0.5089, 0.2086, 0.05781, 1.0, 0.5089, 0.2086, 0.05781, 1.0, 0.5089, 0.2086, 0.05781, 1.0, 0.5089, 0.2086, 0.05781, 1.0, 0.5089, 0.2086, 0.05781, 1.0, 0.5089, 0.2086, 0.05781, 1.0, 0.5089, 0.2086, 0.05781, 1.0, 0.5089, 0.2086, 0.05781, 1.0, 0.5089, 0.2086, 0.05781, 1.0, 0.5089, 0.2086, 0.05781, 1.0, 0.5089, 0.2086, 0.05781, 1.0, 0.5089, 0.2086, 0.05781, 1.0, 0.5089, 0.2086, 0.05781, 1.0, 0.5089, 0.2086, 0.05781, 1.0, 0.5089, 0.2086, 0.05781, 1.0, 0.5089, 0.2086, 0.05781, 1.0, 0.5089, 0.2086, 0.05781, 1.0, 0.5089, 0.2086, 0.05781, 1.0, 0.5089, 0.2086, 0.05781, 1.0, 0.5089, 0.2086, 0.05781, 1.0, 0.5089, 0.2086, 0.05781, 1.0, 0.5089, 0.2086, 0.05781, 1.0, 0.5089, 0.2086, 0.05781, 1.0, 0.5089, 0.2086, 0.05781, 1.0, 0.5089, 0.2086, 0.05781, 1.0, 0.5089, 0.2086, 0.05781, 1.0, 0.5089, 0.2086, 0.05781, 1.0, 0.5089, 0.2086, 0.05781, 1.0, 0.5089, 0.2086, 0.05781, 1.0, 0.5089, 0.2086, 0.05781, 1.0, 0.5089, 0.2086, 0.05781, 1.0, 0.5089, 0.2086, 0.05781, 1.0, 0.5089, 0.2086, 0.05781, 1.0, 0.5089, 0.2086, 0.05781, 1.0, 0.5089, 0.2086, 0.05781, 1.0, 0.5089, 0.2086, 0.05781, 1.0, 0.5089, 0.2086, 0.05781, 1.0, 0.5089, 0.2086, 0.05781, 1.0, 0.5089, 0.2086, 0.05781, 1.0, 0.5089, 0.2086, 0.05781, 1.0, 0.5089, 0.2086, 0.05781, 1.0, 0.5089, 0.2086, 0.05781, 1.0, 0.5089, 0.2086, 0.05781, 1.0, 0.5089, 0.2086, 0.05781, 1.0, 0.5089, 0.2086, 0.05781, 1.0, 0.5089, 0.2086, 0.05781, 1.0, 0.5089, 0.2086, 0.05781, 1.0, 0.5089, 0.2086, 0.05781, 1.0, 0.5089, 0.2086, 0.05781, 1.0, 0.5089, 0.2086, 0.05781, 1.0, 0.5089, 0.2086, 0.05781, 1.0, 0.5089, 0.2086, 0.05781, 1.0, 0.5089, 0.2086, 0.05781, 1.0, 0.5089, 0.2086, 0.05781, 1.0, 0.5089, 0.2086, 0.05781, 1.0, 0.5089, 0.2086, 0.05781, 1.0, 0.5089, 0.2086, 0.05781, 1.0, 0.5089, 0.2086, 0.05781, 1.0, 0.5089, 0.2086, 0.05781, 1.0, 0.5089, 0.2086, 0.05781, 1.0, 0.5089, 0.2086, 0.05781, 1.0, 0.5089, 0.2086, 0.05781, 1.0, 0.5089, 0.2086, 0.05781, 1.0, 0.5089, 0.2086, 0.05781, 1.0, 0.5089, 0.2086, 0.05781, 1.0, 0.5089, 0.2086, 0.05781, 1.0, 0.5089, 0.2086, 0.05781, 1.0, 0.5089, 0.2086, 0.05781, 1.0, 0.5089, 0.2086, 0.05781, 1.0, 0.5089, 0.2086, 0.05781, 1.0, 0.5089, 0.2086, 0.05781, 1.0, 0.5089, 0.2086, 0.05781, 1.0, 0.5089, 0.2086, 0.05781, 1.0, 0.5089, 0.2086, 0.05781, 1.0, 0.5089, 0.2086, 0.05781, 1.0, 0.5089, 0.2086, 0.05781, 1.0, 0.5089, 0.2086, 0.05781, 1.0, 0.5089, 0.2086, 0.05781, 1.0, 0.5089, 0.2086, 0.05781, 1.0, 0.5089, 0.2086, 0.05781, 1.0, 0.5089, 0.2086, 0.05781, 1.0, 0.5089, 0.2086, 0.05781, 1.0, 0.5089, 0.2086, 0.05781, 1.0, 0.5089, 0.2086, 0.05781, 1.0, 0.5089, 0.2086, 0.05781, 1.0, 0.5089, 0.2086, 0.05781, 1.0, 0.5089, 0.2086, 0.05781, 1.0, 0.5089, 0.2086, 0.05781, 1.0, 0.5089, 0.2086, 0.05781, 1.0, 0.5089, 0.2086, 0.05781, 1.0, 0.5089, 0.2086, 0.05781, 1.0, 0.5089, 0.2086, 0.05781, 1.0, 0.5089, 0.2086, 0.05781, 1.0, 0.5089, 0.2086, 0.05781, 1.0, 0.5089, 0.2086, 0.05781, 1.0, 0.5089, 0.2086, 0.05781, 1.0, 0.5089, 0.2086, 0.05781, 1.0, 0.5089, 0.2086, 0.05781, 1.0, 0.5089, 0.2086, 0.05781, 1.0, 0.5089, 0.2086, 0.05781, 1.0, 0.5089, 0.2086, 0.05781, 1.0, 0.5089, 0.2086, 0.05781, 1.0, 0.5089, 0.2086, 0.05781, 1.0, 0.5089, 0.2086, 0.05781, 1.0, 0.5089, 0.2086, 0.05781, 1.0, 0.5089, 0.2086, 0.05781, 1.0, 0.5089, 0.2086, 0.05781, 1.0, 0.5089, 0.2086, 0.05781, 1.0, 0.5089, 0.2086, 0.05781, 1.0, 0.5089, 0.2086, 0.05781, 1.0, 0.5089, 0.2086, 0.05781, 1.0, 0.5089, 0.2086, 0.05781, 1.0, 0.5089, 0.2086, 0.05781, 1.0, 0.5089, 0.2086, 0.05781, 1.0, 0.5089, 0.2086, 0.05781, 1.0, 0.5089, 0.2086, 0.05781, 1.0, 0.5089, 0.2086, 0.05781, 1.0, 0.5089, 0.2086, 0.05781, 1.0, 0.5089, 0.2086, 0.05781, 1.0, 0.5089, 0.2086, 0.05781, 1.0, 0.5089, 0.2086, 0.05781, 1.0, 0.5089, 0.2086, 0.05781, 1.0, 0.5089, 0.2086, 0.05781, 1.0, 0.5089, 0.2086, 0.05781, 1.0, 0.5089, 0.2086, 0.05781, 1.0, 0.5089, 0.2086, 0.05781, 1.0, 0.5089, 0.2086, 0.05781, 1.0, 0.5089, 0.2086, 0.05781, 1.0, 0.5089, 0.2086, 0.05781, 1.0, 0.5089, 0.2086, 0.05781, 1.0, 0.5089, 0.2086, 0.05781, 1.0, 0.5089, 0.2086, 0.05781, 1.0, 0.5089, 0.2086, 0.05781, 1.0, 0.5089, 0.2086, 0.05781, 1.0, 0.5089, 0.2086, 0.05781, 1.0, 0.5089, 0.2086, 0.05781, 1.0, 0.5089, 0.2086, 0.05781, 1.0, 0.5089, 0.2086, 0.05781, 1.0, 0.5089, 0.2086, 0.05781, 1.0, 0.5089, 0.2086, 0.05781, 1.0, 0.5089, 0.2086, 0.05781, 1.0, 0.5089, 0.2086, 0.05781, 1.0, 0.5089, 0.2086, 0.05781, 1.0, 0.5089, 0.2086, 0.05781, 1.0, 0.5089, 0.2086, 0.05781, 1.0, 0.5089, 0.2086, 0.05781, 1.0, 0.5089, 0.2086, 0.05781, 1.0, 0.5089, 0.2086, 0.05781, 1.0, 0.5089, 0.2086, 0.05781, 1.0, 0.5089, 0.2086, 0.05781, 1.0, 0.5089, 0.2086, 0.05781, 1.0, 0.5089, 0.2086, 0.05781, 1.0, 0.5089, 0.2086, 0.05781, 1.0, 0.5089, 0.2086, 0.05781, 1.0, 0.5089, 0.2086, 0.05781, 1.0, 0.5089, 0.2086, 0.05781, 1.0, 0.5089, 0.2086, 0.05781, 1.0, 0.5089, 0.2086, 0.05781, 1.0, 0.5089, 0.2086, 0.05781, 1.0, 0.5089, 0.2086, 0.05781, 1.0, 0.5089, 0.2086, 0.05781, 1.0, 0.5089, 0.2086, 0.05781, 1.0, 0.5089, 0.2086, 0.05781, 1.0, 0.5089, 0.2086, 0.05781, 1.0, 0.5089, 0.2086, 0.05781, 1.0, 0.5089, 0.2086, 0.05781, 1.0, 0.5089, 0.2086, 0.05781, 1.0, 0.5089, 0.2086, 0.05781, 1.0, 0.5089, 0.2086, 0.05781, 1.0, 0.5089, 0.2086, 0.05781, 1.0, 0.5089, 0.2086, 0.05781, 1.0, 0.5089, 0.2086, 0.05781, 1.0, 0.5089, 0.2086, 0.05781, 1.0, 0.5089, 0.2086, 0.05781, 1.0, 0.5089, 0.2086, 0.05781, 1.0, 0.5089, 0.2086, 0.05781, 1.0, 0.5089, 0.2086, 0.05781, 1.0, 0.5089, 0.2086, 0.05781, 1.0, 0.5089, 0.2086, 0.05781, 1.0, 0.5089, 0.2086, 0.05781, 1.0, 0.5089, 0.2086, 0.05781, 1.0, 0.5089, 0.2086, 0.05781, 1.0, 0.5089, 0.2086, 0.05781, 1.0, 0.5089, 0.2086, 0.05781, 1.0, 0.5089, 0.2086, 0.05781, 1.0, 0.5089, 0.2086, 0.05781, 1.0, 0.5089, 0.2086, 0.05781, 1.0, 0.5089, 0.2086, 0.05781, 1.0, 0.5089, 0.2086, 0.05781, 1.0, 0.5089, 0.2086, 0.05781, 1.0, 0.5089, 0.2086, 0.05781, 1.0, 0.5089, 0.2086, 0.05781, 1.0, 0.5089, 0.2086, 0.05781, 1.0, 0.5089, 0.2086, 0.05781, 1.0, 0.5089, 0.2086, 0.05781, 1.0, 0.5089, 0.2086, 0.05781, 1.0, 0.5089, 0.2086, 0.05781, 1.0, 0.5089, 0.2086, 0.05781, 1.0, 0.5089, 0.2086, 0.05781, 1.0, 0.5089, 0.2086, 0.05781, 1.0, 0.5089, 0.2086, 0.05781, 1.0, 0.5089, 0.2086, 0.05781, 1.0, 0.5089, 0.2086, 0.05781, 1.0, 0.5089, 0.2086, 0.05781, 1.0, 0.5089, 0.2086, 0.05781, 1.0, 0.5089, 0.2086, 0.05781, 1.0, 0.5089, 0.2086, 0.05781, 1.0, 0.5089, 0.2086, 0.05781, 1.0, 0.5089, 0.2086, 0.05781, 1.0, 0.5089, 0.2086, 0.05781, 1.0, 0.5089, 0.2086, 0.05781, 1.0, 0.5089, 0.2086, 0.05781, 1.0, 0.5089, 0.2086, 0.05781, 1.0, 0.5089, 0.2086, 0.05781, 1.0, 0.5089, 0.2086, 0.05781, 1.0, 0.5089, 0.2086, 0.05781, 1.0, 0.5089, 0.2086, 0.05781, 1.0, 0.5089, 0.2086, 0.05781, 1.0, 0.5089, 0.2086, 0.05781, 1.0, 0.5089, 0.2086, 0.05781, 1.0, 0.5089, 0.2086, 0.05781, 1.0, 0.5089, 0.2086, 0.05781, 1.0, 0.5089, 0.2086, 0.05781, 1.0, 0.5089, 0.2086, 0.05781, 1.0, 0.5089, 0.2086, 0.05781, 1.0])
me_cylinder_000.use_remesh_preserve_volume = False
me_cylinder_000.use_remesh_preserve_attributes = False
me_cylinder_000.use_mirror_vertex_groups = False
me_cylinder_000.update()

# ---- objects
ob_model_001 = bpy.data.objects.new('Model.001', me_cylinder_000)

# ---- transforms, parenting, visibility, modifiers, constraints
ob_model_001.location = (0.0, 0.0, 4.149)
ob_model_001.rotation_euler = (1.571, -0.0, 0.0)
ob_model_001.lineart.crease_threshold = 0.0

# ---- collection membership
col_collection_1.objects.link(ob_model_001)

# ---- scene / render settings (as saved in the file)
scene.frame_start = 1; scene.frame_end = 250; scene.frame_set(1)
scene.render.engine = 'BLENDER_EEVEE_NEXT'
scene.render.resolution_percentage = 50
scene.render.dither_intensity = 0.0
scene.cycles.use_denoising = False
scene.cycles.samples = 128
scene.cycles.sampling_pattern = 'TABULATED_SOBOL'
scene.cycles.light_sampling_threshold = 0.0
scene.cycles.use_adaptive_sampling = False
scene.cycles.use_light_tree = False
scene.cycles.blur_glossy = 0.0
scene.cycles.sample_clamp_indirect = 0.0
scene.view_settings.view_transform = 'Standard'
bpy.context.view_layer.update()

# ---- added for rendering (the .blend has no active camera and no usable light): camera, sun
cam_auto = bpy.data.cameras.new('AutoCamera')
cam_auto.lens = 50.0
cam_auto.sensor_width = 36.0
cam_auto.clip_end = 1000.0
ob_auto_camera = bpy.data.objects.new('AutoCamera', cam_auto)
scene.collection.objects.link(ob_auto_camera)
ob_auto_camera.location = (12.4937, -15.0209, 14.6444)
ob_auto_camera.rotation_euler = (1.09748, -7.21219e-08, 0.694738)
scene.camera = ob_auto_camera
light_auto_sun = bpy.data.lights.new('AutoSun', 'SUN')
light_auto_sun.energy = 3.0
light_auto_sun.angle = 0.0523599
ob_auto_sun = bpy.data.objects.new('AutoSun', light_auto_sun)
scene.collection.objects.link(ob_auto_sun)
ob_auto_sun.rotation_euler = (0.872665, 0.174533, 0.523599)
bpy.context.view_layer.update()
